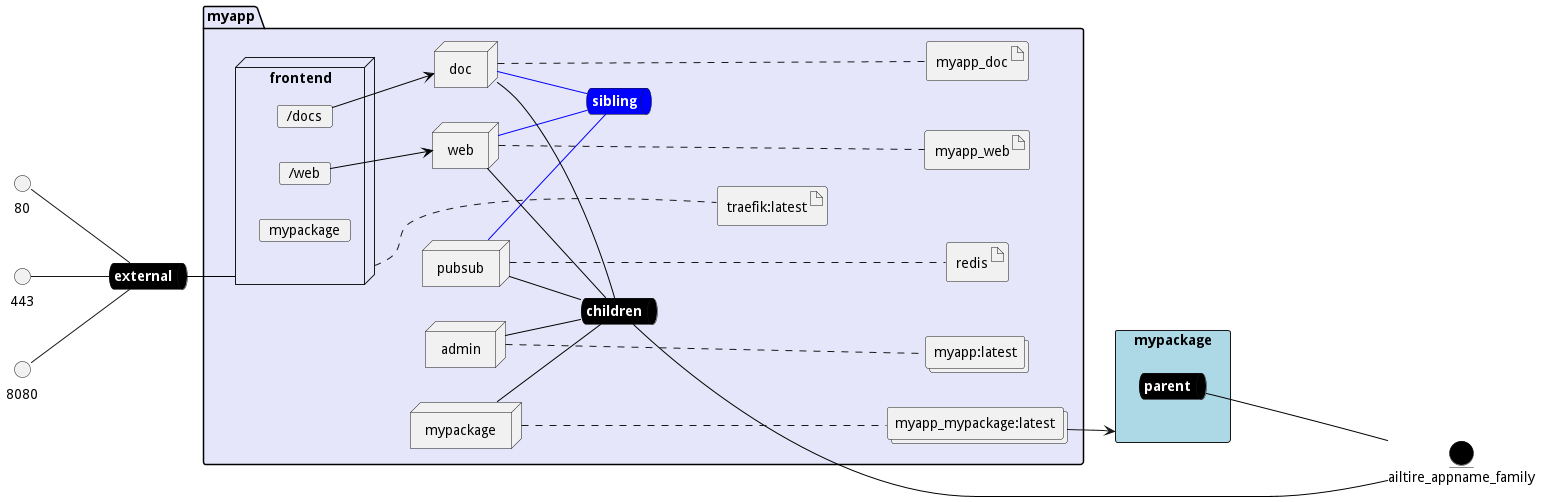

The diagram above was rendered by PlantUML. Its source (embedded in the PNG):
@startuml

left to right direction


queue external #black [
    <b><color:white>external</color></b>
]

interface 80
80 -- external

interface 443
443 -- external

interface 8080
8080 -- external



entity ailtire_appname_family #black

rectangle "mypackage" as mypackageStack #lightblue {
    queue mypackageStacksnet #black [
        <b><color:white>parent</color></b>
    ]
}



package "myapp" #lavender {
    queue childrennet #black [
            <b><color:white>children</color></b>
    ]

    childrennet -[#black]- ailtire_appname_family

    queue siblingnet #blue [
            <b><color:white>sibling</color></b>
    ]

    node "frontend" as frontendService {
        card "/web" as webmap
        card "/docs" as docsmap
        card "mypackage" as mypackagemap

    }
    node "admin" as adminService
    node "mypackage" as mypackageService
    node "pubsub" as pubsubService
    node "web" as webService
    node "doc" as docService

    collections "myapp:latest" as myapplatestimage
    collections "myapp_mypackage:latest" as mypackagelatestimage
    artifact "redis" as redisimage
    artifact "traefik:latest" as traefiklatestimage
    artifact "myapp_web" as myapp_webimage
    artifact "myapp_doc" as myapp_docimage

}

external -[#black]- frontendService
webmap -[#black]-> webService
docsmap -[#black]-> docService
adminService -[#black]- childrennet
mypackageService -[#black]- childrennet
pubsubService -[#black]- childrennet
pubsubService -[#blue]- siblingnet
webService -[#blue]- siblingnet
webService -[#black]- childrennet
docService -[#blue]- siblingnet
docService -[#black]- childrennet
adminService .... myapplatestimage
mypackageService .... mypackagelatestimage
pubsubService .... redisimage
webService .... myapp_webimage
docService .... myapp_docimage
frontendService .... traefiklatestimage

mypackagelatestimage --> mypackageStack
mypackageStacksnet --[#black]-- ailtire_appname_family

@enduml